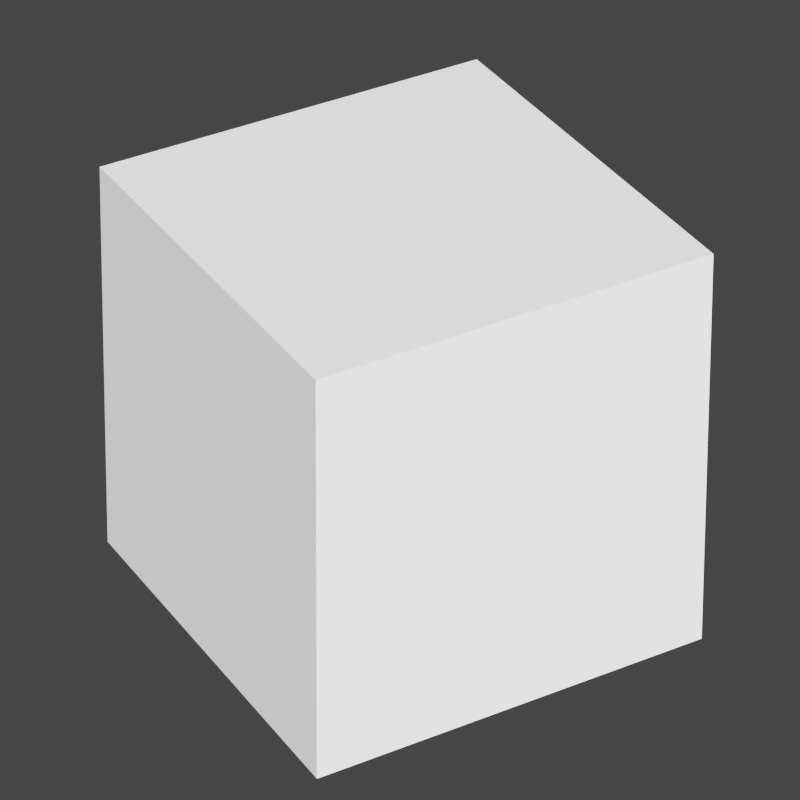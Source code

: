 # Source: cube_uneven_patches.blend  (saved by Blender 4.2.66; exported with 4.5.12 LTS)
import bpy
from mathutils import Matrix  # noqa: F401  (used for matrix-valued properties, if any)

bpy.ops.wm.read_factory_settings(use_empty=True)
scene = bpy.context.scene
scene.name = 'Scene'

# ---- collections
col_collection = bpy.data.collections.new('Collection'); scene.collection.children.link(col_collection)

# ---- materials (node trees are filled in below, after node groups)
mat_mata = bpy.data.materials.new('matA')
mat_mata.use_transparent_shadow = False
mat_matb = bpy.data.materials.new('matB')
mat_matb.use_transparent_shadow = False

# ---- material node trees
mat_mata.use_nodes = True; mat_mata.node_tree.nodes.clear()
_N = mat_mata.node_tree.nodes; _L = mat_mata.node_tree.links
n0 = _N.new('ShaderNodeBsdfPrincipled'); n0.name = 'Principled BSDF'; n0.location = (10, 300)
n0.distribution = 'GGX'
n0.subsurface_method = 'RANDOM_WALK_SKIN'
n0.inputs[3].default_value = 1.45
n0.inputs[27].default_value = (0.0, 0.0, 0.0, 1.0)
n0.inputs[28].default_value = 1.0
n1 = _N.new('ShaderNodeOutputMaterial'); n1.name = 'Material Output'; n1.location = (300, 300)
_L.new(n0.outputs[0], n1.inputs[0])
n1.is_active_output = True
mat_matb.use_nodes = True; mat_matb.node_tree.nodes.clear()
_N = mat_matb.node_tree.nodes; _L = mat_matb.node_tree.links
n0 = _N.new('ShaderNodeBsdfPrincipled'); n0.name = 'Principled BSDF'; n0.location = (10, 300)
n0.distribution = 'GGX'
n0.subsurface_method = 'RANDOM_WALK_SKIN'
n0.inputs[3].default_value = 1.45
n0.inputs[27].default_value = (0.0, 0.0, 0.0, 1.0)
n0.inputs[28].default_value = 1.0
n1 = _N.new('ShaderNodeOutputMaterial'); n1.name = 'Material Output'; n1.location = (300, 300)
_L.new(n0.outputs[0], n1.inputs[0])
n1.is_active_output = True

# ---- world
world_world = bpy.data.worlds.new('World'); scene.world = world_world
world_world.use_nodes = True; world_world.node_tree.nodes.clear()
_N = world_world.node_tree.nodes; _L = world_world.node_tree.links
n0 = _N.new('ShaderNodeOutputWorld'); n0.name = 'World Output'; n0.location = (300, 300)
n1 = _N.new('ShaderNodeBackground'); n1.name = 'Background'; n1.location = (10, 300)
n1.inputs[0].default_value = (0.05088, 0.05088, 0.05088, 1.0)
_L.new(n1.outputs[0], n0.inputs[0])
n0.is_active_output = True
world_world.color = (0.05088, 0.05088, 0.05088)
world_world.use_sun_shadow = False
world_world.sun_shadow_jitter_overblur = 0.0

# ---- cameras
cam_camera = bpy.data.cameras.new('Camera')
cam_camera.lens = 211.0
cam_camera.sensor_width = 37.0
cam_camera.shift_x = 0.06
cam_camera.shift_y = -1.35

# ---- lights
light_point = bpy.data.lights.new('Point', 'SUN')
light_point.shadow_soft_size = 5.81

# ---- meshes
me_cube_001 = bpy.data.meshes.new('Cube.001')
me_cube_001.from_pydata([(-1.0, -1.0, -1.0), (-1.0, -1.0, 1.0), (-1.0, 1.0, -1.0), (-1.0, 1.0, 1.0), (1.0, -1.0, -1.0), (1.0, -1.0, 1.0), (1.0, 1.0, -1.0), (1.0, 1.0, 1.0), (0.0, 1.0, 1.0), (0.0, 1.0, -1.0), (0.0, -1.0, -1.0), (0.0, -1.0, 1.0)], [], [(11, 8, 7, 5), (0, 1, 11, 10), (9, 6, 7, 8), (9, 10, 4, 6), (7, 6, 4, 5), (2, 0, 10, 9), (8, 3, 2, 9), (1, 3, 8, 11), (4, 10, 11, 5), (2, 3, 1, 0)])
_uv = me_cube_001.uv_layers.new(name='UVMap')
_uv.uv.foreach_set('vector', [0.75, 0.75, 0.75, 0.5, 0.625, 0.5, 0.625, 0.75, 0.375, 1.0, 0.625, 1.0, 0.625, 0.875, 0.375, 0.875, 0.375, 0.375, 0.375, 0.5, 0.625, 0.5, 0.625, 0.375, 0.25, 0.5, 0.25, 0.75, 0.375, 0.75, 0.375, 0.5, 0.625, 0.5, 0.375, 0.5, 0.375, 0.75, 0.625, 0.75, 0.125, 0.5, 0.125, 0.75, 0.25, 0.75, 0.25, 0.5, 0.625, 0.375, 0.625, 0.25, 0.375, 0.25, 0.375, 0.375, 0.875, 0.75, 0.875, 0.5, 0.75, 0.5, 0.75, 0.75, 0.375, 0.75, 0.375, 0.875, 0.625, 0.875, 0.625, 0.75, 0.375, 0.25, 0.625, 0.25, 0.625, 0.0, 0.375, 0.0])
me_cube_001.materials.append(mat_mata)
me_cube_001.materials.append(mat_matb)
me_cube_001.use_remesh_fix_poles = True
me_cube_001.use_remesh_preserve_attributes = False
me_cube_001.update()

# ---- objects
ob_geometry = bpy.data.objects.new('Geometry', me_cube_001)
ob_point = bpy.data.objects.new('Point', light_point)
ob_camera = bpy.data.objects.new('Camera', cam_camera)

# ---- transforms, parenting, visibility, modifiers, constraints
ob_geometry.location = (0.0, 0.0, 0.0)
ob_point.location = (3.831, 7.46, 2.539)
ob_point.rotation_euler = (-0.8552, 0.5061, 0.0)
ob_camera.location = (9.028, 15.34, 11.63)
ob_camera.rotation_euler = (1.225, -2.695e-07, 2.622)

# ---- collection membership
col_collection.objects.link(ob_geometry)
col_collection.objects.link(ob_point)
col_collection.objects.link(ob_camera)

# ---- scene / render settings (as saved in the file)
scene.camera = ob_camera
scene.frame_start = 1; scene.frame_end = 250; scene.frame_set(1)
scene.render.engine = 'BLENDER_EEVEE_NEXT'
scene.render.resolution_x = 800
scene.render.resolution_y = 800
scene.cycles.sampling_pattern = 'TABULATED_SOBOL'
scene.cycles.use_light_tree = False
scene.view_settings.view_transform = 'Filmic'
bpy.context.view_layer.update()
